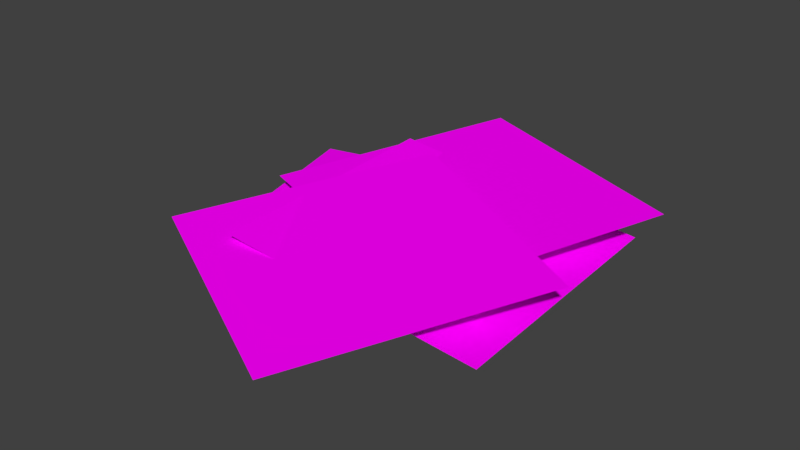 # Source: BushThorn.blend  (saved by Blender 2.79.0; exported with 4.5.12 LTS)
import bpy
from mathutils import Matrix  # noqa: F401  (used for matrix-valued properties, if any)

bpy.ops.wm.read_factory_settings(use_empty=True)
scene = bpy.context.scene
scene.name = 'Scene'

# ---- collections
col_collection_1 = bpy.data.collections.new('Collection 1'); scene.collection.children.link(col_collection_1)

# ---- images (referenced by path relative to the original .blend; pixels are not part of the script)
import os
ASSET_DIR = os.environ.get("B2B_ASSET_DIR", "")  # directory of the original .blend (textures are referenced by path, not embedded)
HERE = os.path.dirname(os.path.abspath(__file__))  # packed textures are extracted next to this script under _unpacked/

def load_image(name, relpath, width, height, colorspace="sRGB"):
    """Load a texture the original file referenced (path relative to the .blend, or extracted next to this script)."""
    p = next((c for c in (os.path.join(HERE, relpath), os.path.join(ASSET_DIR, relpath)) if relpath and os.path.exists(c)), "")
    if p:
        img = bpy.data.images.load(p, check_existing=True)
        img.name = name
    else:  # same state as the original file: an image datablock whose file is absent (Cycles renders it pink)
        img = bpy.data.images.new(name, width, height)
        img.source = "FILE"
        img.filepath = "//" + (relpath or name)
    img.colorspace_settings.name = colorspace
    return img
img_core_nature_kit_psd_003 = load_image('core_nature_kit.psd.003', 'core_nature_kit.psd', 1024, 1024, 'sRGB')

# ---- materials (node trees are filled in below, after node groups)
mat_coreleaf = bpy.data.materials.new('CoreLeaf')
mat_coreleaf.alpha_threshold = 0.0
mat_coreleaf.roughness = 0.5

# ---- material node trees
mat_coreleaf.use_nodes = True; mat_coreleaf.node_tree.nodes.clear()
_N = mat_coreleaf.node_tree.nodes; _L = mat_coreleaf.node_tree.links
n0 = _N.new('ShaderNodeBsdfDiffuse'); n0.name = 'Diffuse BSDF'; n0.location = (124, 248)
n1 = _N.new('ShaderNodeBsdfTransparent'); n1.name = 'Transparent BSDF'; n1.location = (126, 119)
n2 = _N.new('ShaderNodeOutputMaterial'); n2.name = 'Material Output'; n2.location = (508, 103)
n3 = _N.new('ShaderNodeMixShader'); n3.name = 'Mix Shader'; n3.location = (320, 107)
n4 = _N.new('ShaderNodeTexImage'); n4.name = 'Image Texture'; n4.location = (-79, 241)
n4.width = 138
n4.image = img_core_nature_kit_psd_003
_L.new(n4.outputs[0], n0.inputs[0])
_L.new(n1.outputs[0], n3.inputs[1])
_L.new(n0.outputs[0], n3.inputs[2])
_L.new(n3.outputs[0], n2.inputs[0])
_L.new(n4.outputs[1], n3.inputs[0])
n2.is_active_output = True

# ---- world
world_world = bpy.data.worlds.new('World'); scene.world = world_world
world_world.color = (0.05088, 0.05088, 0.05088)
world_world.use_sun_shadow = False
world_world.sun_shadow_jitter_overblur = 0.0
world_world.cycles.sampling_method = 'MANUAL'

# ---- meshes
me_plane_001 = bpy.data.meshes.new('Plane.001')
me_plane_001.from_pydata([(-1.196, -1.304, 0.08464), (1.3, -1.196, -0.2337), (-1.3, 1.213, 0.1213), (1.196, 1.321, -0.1971), (-2.134, 0.9323, -0.1262), (-1.418, -1.482, -0.05174), (0.2811, 1.647, -0.1853), (0.9971, -0.7674, -0.1108), (0.5294, -0.9779, -0.01206), (1.416, 1.378, 0.08099), (-1.829, -0.09219, 0.01724), (-0.9426, 2.264, 0.1103), (0.3051, -2.47, -0.08629), (1.464, -0.2406, 0.09644), (-1.932, -1.316, 0.02216), (-0.7728, 0.9132, 0.2049)], [], [(0, 1, 3, 2), (4, 5, 7, 6), (8, 9, 11, 10), (12, 13, 15, 14)])
_uv = me_plane_001.uv_layers.new(name='UVMap')
_uv.uv.foreach_set('vector', [0.1255, 0.8117, 0.188, 0.8117, 0.188, 0.8742, 0.1255, 0.8742, 0.1255, 0.8117, 0.188, 0.8117, 0.188, 0.8742, 0.1255, 0.8742, 0.1255, 0.8117, 0.188, 0.8117, 0.188, 0.8742, 0.1255, 0.8742, 0.1255, 0.8117, 0.188, 0.8117, 0.188, 0.8742, 0.1255, 0.8742])
me_plane_001.materials.append(mat_coreleaf)
me_plane_001.use_remesh_preserve_volume = False
me_plane_001.use_remesh_preserve_attributes = False
me_plane_001.use_mirror_vertex_groups = False
me_plane_001.update()

# ---- objects
ob_plantthornspray = bpy.data.objects.new('PlantThornspray', me_plane_001)

# ---- transforms, parenting, visibility, modifiers, constraints
ob_plantthornspray.location = (-3.72, -0.2324, 0.1762)
ob_plantthornspray.lineart.crease_threshold = 0.0

# ---- collection membership
col_collection_1.objects.link(ob_plantthornspray)

# ---- scene / render settings (as saved in the file)
scene.frame_start = 1; scene.frame_end = 250; scene.frame_set(103)
scene.render.engine = 'CYCLES'
scene.render.resolution_percentage = 50
scene.render.dither_intensity = 0.0
scene.cycles.use_denoising = False
scene.cycles.samples = 128
scene.cycles.sampling_pattern = 'TABULATED_SOBOL'
scene.cycles.use_adaptive_sampling = False
scene.cycles.use_light_tree = False
scene.cycles.blur_glossy = 0.0
scene.cycles.sample_clamp_indirect = 0.0
scene.view_settings.view_transform = 'Standard'
bpy.context.view_layer.update()

# ---- added for rendering (the .blend has no active camera and no usable light): camera, sun
cam_auto = bpy.data.cameras.new('AutoCamera')
cam_auto.lens = 50.0
cam_auto.sensor_width = 36.0
cam_auto.clip_end = 1000.0
ob_auto_camera = bpy.data.objects.new('AutoCamera', cam_auto)
scene.collection.objects.link(ob_auto_camera)
ob_auto_camera.location = (1.46115, -6.95513, 4.57501)
ob_auto_camera.rotation_euler = (1.09748, -7.21219e-08, 0.694738)
scene.camera = ob_auto_camera
light_auto_sun = bpy.data.lights.new('AutoSun', 'SUN')
light_auto_sun.energy = 3.0
light_auto_sun.angle = 0.0523599
ob_auto_sun = bpy.data.objects.new('AutoSun', light_auto_sun)
scene.collection.objects.link(ob_auto_sun)
ob_auto_sun.rotation_euler = (0.872665, 0.174533, 0.523599)
bpy.context.view_layer.update()

